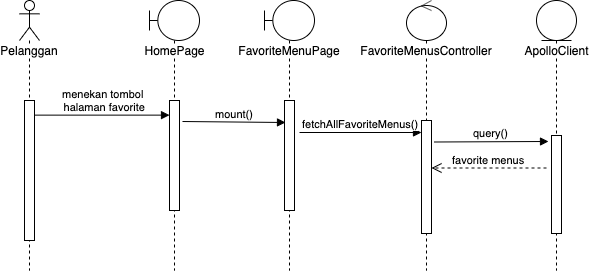

The diagram above was exported from draw.io. Its source (the exported page's mxGraphModel, read from the mxfile embedded in the PNG):
<mxGraphModel dx="932" dy="502" grid="1" gridSize="10" guides="1" tooltips="1" connect="1" arrows="1" fold="1" page="1" pageScale="1" pageWidth="850" pageHeight="1100" math="0" shadow="0">
  <root>
    <mxCell id="0" />
    <mxCell id="1" parent="0" />
    <mxCell id="2" value="ApolloClient" style="shape=umlLifeline;participant=umlEntity;perimeter=lifelinePerimeter;whiteSpace=wrap;html=1;container=1;collapsible=0;recursiveResize=0;verticalAlign=top;spacingTop=36;labelBackgroundColor=#ffffff;outlineConnect=0;" vertex="1" parent="1">
      <mxGeometry x="597" y="70" width="40" height="270" as="geometry" />
    </mxCell>
    <mxCell id="3" value="Pelanggan" style="shape=umlLifeline;participant=umlActor;perimeter=lifelinePerimeter;whiteSpace=wrap;html=1;container=1;collapsible=0;recursiveResize=0;verticalAlign=top;spacingTop=36;labelBackgroundColor=#ffffff;outlineConnect=0;" vertex="1" parent="1">
      <mxGeometry x="80" y="70" width="20" height="270" as="geometry" />
    </mxCell>
    <mxCell id="4" value="" style="html=1;points=[];perimeter=orthogonalPerimeter;" vertex="1" parent="3">
      <mxGeometry x="5" y="100" width="10" height="140" as="geometry" />
    </mxCell>
    <mxCell id="5" value="HomePage" style="shape=umlLifeline;participant=umlBoundary;perimeter=lifelinePerimeter;whiteSpace=wrap;html=1;container=1;collapsible=0;recursiveResize=0;verticalAlign=top;spacingTop=36;labelBackgroundColor=#ffffff;outlineConnect=0;" vertex="1" parent="1">
      <mxGeometry x="210" y="70" width="50" height="270" as="geometry" />
    </mxCell>
    <mxCell id="6" value="" style="html=1;points=[];perimeter=orthogonalPerimeter;" vertex="1" parent="5">
      <mxGeometry x="20" y="100" width="10" height="110" as="geometry" />
    </mxCell>
    <mxCell id="7" value="FavoriteMenusController" style="shape=umlLifeline;participant=umlControl;perimeter=lifelinePerimeter;whiteSpace=wrap;html=1;container=1;collapsible=0;recursiveResize=0;verticalAlign=top;spacingTop=36;labelBackgroundColor=#ffffff;outlineConnect=0;" vertex="1" parent="1">
      <mxGeometry x="467" y="70" width="40" height="270" as="geometry" />
    </mxCell>
    <mxCell id="8" value="menekan tombol &lt;br&gt;halaman favorite" style="html=1;verticalAlign=bottom;endArrow=block;entryX=0;entryY=0.133;entryDx=0;entryDy=0;entryPerimeter=0;" edge="1" source="4" target="6" parent="1">
      <mxGeometry width="80" relative="1" as="geometry">
        <mxPoint x="170" y="220" as="sourcePoint" />
        <mxPoint x="230" y="260" as="targetPoint" />
      </mxGeometry>
    </mxCell>
    <mxCell id="9" value="fetchAllFavoriteMenus()" style="html=1;verticalAlign=bottom;endArrow=block;" edge="1" target="12" parent="1">
      <mxGeometry width="80" relative="1" as="geometry">
        <mxPoint x="360" y="202" as="sourcePoint" />
        <mxPoint x="657" y="292" as="targetPoint" />
      </mxGeometry>
    </mxCell>
    <mxCell id="10" value="favorite menus" style="html=1;verticalAlign=bottom;endArrow=open;dashed=1;endSize=8;" edge="1" target="12" parent="1">
      <mxGeometry relative="1" as="geometry">
        <mxPoint x="607" y="237.5" as="sourcePoint" />
        <mxPoint x="271" y="240.55999999999995" as="targetPoint" />
      </mxGeometry>
    </mxCell>
    <mxCell id="11" value="query()" style="html=1;verticalAlign=bottom;endArrow=block;entryX=-0.3;entryY=0.061;entryDx=0;entryDy=0;entryPerimeter=0;" edge="1" target="13" parent="1">
      <mxGeometry width="80" relative="1" as="geometry">
        <mxPoint x="495" y="211.5" as="sourcePoint" />
        <mxPoint x="492" y="209.51" as="targetPoint" />
      </mxGeometry>
    </mxCell>
    <mxCell id="12" value="" style="html=1;points=[];perimeter=orthogonalPerimeter;" vertex="1" parent="1">
      <mxGeometry x="482" y="190" width="10" height="113" as="geometry" />
    </mxCell>
    <mxCell id="13" value="" style="html=1;points=[];perimeter=orthogonalPerimeter;" vertex="1" parent="1">
      <mxGeometry x="612" y="205" width="10" height="98" as="geometry" />
    </mxCell>
    <mxCell id="14" value="FavoriteMenuPage" style="shape=umlLifeline;participant=umlBoundary;perimeter=lifelinePerimeter;whiteSpace=wrap;html=1;container=1;collapsible=0;recursiveResize=0;verticalAlign=top;spacingTop=36;labelBackgroundColor=#ffffff;outlineConnect=0;" vertex="1" parent="1">
      <mxGeometry x="325" y="70" width="50" height="270" as="geometry" />
    </mxCell>
    <mxCell id="15" value="" style="html=1;points=[];perimeter=orthogonalPerimeter;" vertex="1" parent="14">
      <mxGeometry x="20" y="100" width="10" height="110" as="geometry" />
    </mxCell>
    <mxCell id="16" value="mount()" style="html=1;verticalAlign=bottom;endArrow=block;entryX=0.1;entryY=0.2;entryDx=0;entryDy=0;entryPerimeter=0;exitX=1.3;exitY=0.191;exitDx=0;exitDy=0;exitPerimeter=0;" edge="1" source="6" target="15" parent="1">
      <mxGeometry width="80" relative="1" as="geometry">
        <mxPoint x="210" y="184.63" as="sourcePoint" />
        <mxPoint x="345" y="260" as="targetPoint" />
      </mxGeometry>
    </mxCell>
  </root>
</mxGraphModel>